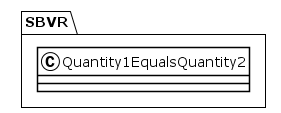

The diagram above was rendered by PlantUML. Its source (embedded in the PNG):
@startuml
!theme plain
package SBVR {
class Quantity1EqualsQuantity2 {
}
}
@enduml